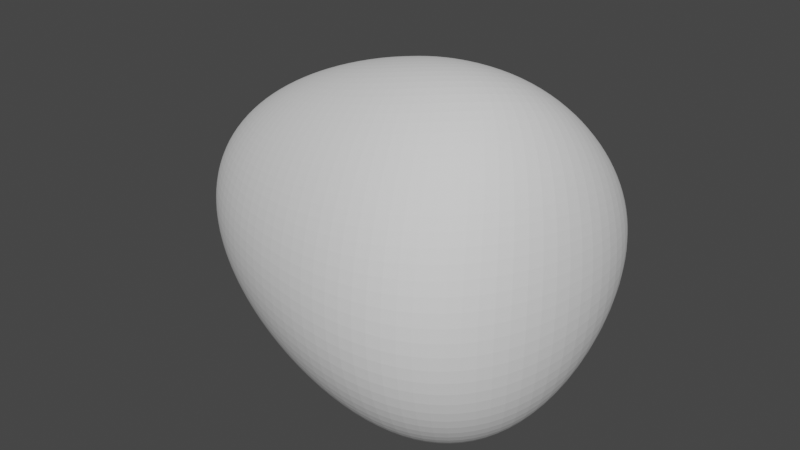 # Source: bubble.blend  (saved by Blender 2.83.18; exported with 4.5.12 LTS)
import bpy
from mathutils import Matrix  # noqa: F401  (used for matrix-valued properties, if any)

bpy.ops.wm.read_factory_settings(use_empty=True)
scene = bpy.context.scene
scene.name = 'Scene'

# ---- world
world_world = bpy.data.worlds.new('World'); scene.world = world_world
world_world.use_nodes = True; world_world.node_tree.nodes.clear()
_N = world_world.node_tree.nodes; _L = world_world.node_tree.links
n0 = _N.new('ShaderNodeOutputWorld'); n0.name = 'World Output'; n0.location = (300, 300)
n1 = _N.new('ShaderNodeBackground'); n1.name = 'Background'; n1.location = (10, 300)
n1.inputs[0].default_value = (0.05088, 0.05088, 0.05088, 1.0)
_L.new(n1.outputs[0], n0.inputs[0])
n0.is_active_output = True
world_world.color = (0.05088, 0.05088, 0.05088)
world_world.use_sun_shadow = False
world_world.sun_shadow_jitter_overblur = 0.0

# ---- meshes
me_sphere = bpy.data.meshes.new('Sphere')
me_sphere.from_pydata([(0.0, 0.449, 0.6715), (0.0, 0.5693, 0.5607), (0.0, 0.7544, 0.3286), (0.0, 0.8532, 0.1067), (0.0, 0.8659, 4.085e-08), (0.0, 0.8532, -0.1067), (0.0, 0.8155, -0.2158), (0.0, 0.7544, -0.3286), (0.0, 0.6716, -0.4446), (0.0, 0.3121, -0.7695), (0.06233, 0.3128, 0.7829), (0.1223, 0.4538, 0.6936), (0.1775, 0.5808, 0.5861), (0.2259, 0.6913, 0.4686), (0.2657, 0.7825, 0.348), (0.2952, 0.8512, 0.2289), (0.3134, 0.8941, 0.1132), (0.3195, 0.9087, 4.335e-08), (0.3134, 0.8941, -0.1132), (0.2952, 0.8512, -0.2289), (0.2657, 0.7825, -0.348), (0.2259, 0.6913, -0.4686), (0.1775, 0.5808, -0.5861), (0.1223, 0.4538, -0.6936), (0.06233, 0.3128, -0.7829), (0.1196, 0.3006, 0.8011), (0.2346, 0.433, 0.7263), (0.3406, 0.5544, 0.6271), (0.4335, 0.6617, 0.5109), (0.5098, 0.7518, 0.385), (0.5665, 0.8206, 0.2559), (0.6013, 0.8641, 0.1273), (0.6131, 0.879, 4.884e-08), (0.6013, 0.8641, -0.1273), (0.5665, 0.8206, -0.2559), (0.5098, 0.7518, -0.385), (0.4335, 0.6617, -0.5109), (0.3406, 0.5544, -0.6271), (0.2346, 0.433, -0.7263), (0.1196, 0.3006, -0.8011), (0.1672, 0.276, 0.8229), (0.328, 0.3857, 0.768), (0.4762, 0.4864, 0.6834), (0.606, 0.5749, 0.573), (0.7126, 0.6482, 0.4431), (0.7918, 0.7037, 0.3006), (0.8406, 0.7385, 0.1515), (0.8571, 0.7504, 5.838e-08), (0.8406, 0.7385, -0.1515), (0.7918, 0.7037, -0.3006), (0.7126, 0.6482, -0.4431), (0.606, 0.5749, -0.573), (0.4762, 0.4864, -0.6834), (0.328, 0.3857, -0.768), (0.1672, 0.276, -0.8229), (0.2013, 0.2406, 0.8462), (0.3948, 0.3145, 0.8153), (0.5731, 0.3787, 0.7507), (0.7294, 0.4303, 0.6519), (0.8577, 0.4682, 0.5209), (0.9531, 0.4932, 0.3632), (1.012, 0.5069, 0.1865), (1.032, 0.5112, 7.233e-08), (1.012, 0.5069, -0.1865), (0.9531, 0.4932, -0.3632), (0.8577, 0.4682, -0.5209), (0.7294, 0.4303, -0.6519), (0.5731, 0.3787, -0.7507), (0.3948, 0.3145, -0.8153), (0.2013, 0.2406, -0.8462), (0.219, 0.1974, 0.8689), (0.4296, 0.225, 0.8627), (0.6236, 0.2399, 0.8209), (0.7937, 0.24, 0.7373), (0.9333, 0.2269, 0.6084), (1.037, 0.2069, 0.4358), (1.101, 0.1891, 0.2279), (1.123, 0.1821, 8.896e-08), (1.101, 0.1891, -0.2279), (1.037, 0.2069, -0.4358), (0.9333, 0.2269, -0.6084), (0.7937, 0.24, -0.7373), (0.6236, 0.2399, -0.8209), (0.4296, 0.225, -0.8627), (0.219, 0.1974, -0.8689), (0.219, 0.1502, 0.8883), (0.4296, 0.1263, 0.9036), (0.6236, 0.08575, 0.8821), (0.7937, 0.02809, 0.8128), (0.9333, -0.04146, 0.6869), (1.037, -0.1107, 0.5017), (1.101, -0.1627, 0.2657), (1.123, -0.1821, 1.042e-07), (1.101, -0.1627, -0.2657), (1.037, -0.1107, -0.5017), (0.9333, -0.04146, -0.6869), (0.7937, 0.02809, -0.8128), (0.6236, 0.08575, -0.8821), (0.4296, 0.1263, -0.9036), (0.219, 0.1502, -0.8883), (0.2013, 0.1035, 0.9024), (0.3948, 0.02908, 0.9321), (0.5731, -0.06443, 0.9232), (0.7294, -0.175, 0.862), (0.8577, -0.2936, 0.7366), (0.9531, -0.4034, 0.5426), (1.012, -0.4823, 0.2889), (1.032, -0.5112, 1.135e-07), (1.012, -0.4823, -0.2889), (0.9531, -0.4034, -0.5426), (0.8577, -0.2936, -0.7366), (0.7294, -0.175, -0.862), (0.5731, -0.06443, -0.9232), (0.3948, 0.02908, -0.9321), (0.2013, 0.1035, -0.9024), (0.1672, 0.06154, 0.9097), (0.328, -0.05622, 0.9446), (0.4762, -0.1923, 0.938), (0.606, -0.3415, 0.876), (0.7126, -0.492, 0.7475), (0.7918, -0.6248, 0.5495), (0.8406, -0.7172, 0.292), (0.8571, -0.7504, 1.146e-07), (0.8406, -0.7172, -0.292), (0.7918, -0.6248, -0.5495), (0.7126, -0.492, -0.7475), (0.606, -0.3415, -0.876), (0.4762, -0.1923, -0.938), (0.328, -0.05622, -0.9446), (0.1672, 0.06154, -0.9097), (0.1196, 0.02821, 0.9098), (0.2346, -0.1213, 0.941), (0.3406, -0.2847, 0.9272), (0.4335, -0.4543, 0.8573), (0.5098, -0.6166, 0.7237), (0.5665, -0.7537, 0.5268), (0.6013, -0.8462, 0.2781), (0.6131, -0.879, 1.089e-07), (0.6013, -0.8462, -0.2781), (0.5665, -0.7537, -0.5268), (0.5098, -0.6166, -0.7237), (0.4335, -0.4543, -0.8573), (0.3406, -0.2847, -0.9272), (0.2346, -0.1213, -0.941), (0.1196, 0.02821, -0.9098), (0.06233, 0.00617, 0.9032), (0.1223, -0.1612, 0.9237), (0.1775, -0.336, 0.8972), (0.2259, -0.5088, 0.8165), (0.2657, -0.6669, 0.6786), (0.2952, -0.7952, 0.4877), (0.3134, -0.8794, 0.2552), (0.3195, -0.9087, 9.966e-08), (0.3134, -0.8794, -0.2552), (0.2952, -0.7952, -0.4877), (0.2657, -0.6669, -0.6786), (0.2259, -0.5088, -0.8165), (0.1775, -0.336, -0.8972), (0.1223, -0.1612, -0.9237), (0.06233, 0.00617, -0.9032), (-9.96e-09, -0.003104, 0.891), (3.651e-08, -0.1744, 0.8967), (2.714e-09, -0.3465, 0.856), (3.651e-08, -0.5101, 0.7657), (1.21e-07, -0.6544, 0.6266), (1.041e-07, -0.768, 0.4447), (3.651e-08, -0.8408, 0.2309), (-3.108e-08, -0.8659, 8.991e-08), (3.651e-08, -0.8408, -0.2309), (8.721e-08, -0.768, -0.4447), (1.21e-07, -0.6544, -0.6266), (3.651e-08, -0.5101, -0.7657), (2.714e-09, -0.3465, -0.856), (7.876e-08, -0.1744, -0.8967), (-2.263e-08, -0.003104, -0.891), (-0.06233, 0.000644, 0.8748), (-0.1223, -0.1619, 0.8642), (-0.1775, -0.3205, 0.8106), (-0.2259, -0.4672, 0.7138), (-0.2657, -0.5934, 0.5765), (-0.2952, -0.6908, 0.4052), (-0.3134, -0.7523, 0.2091), (-0.3195, -0.7734, 8.125e-08), (-0.3134, -0.7523, -0.2091), (-0.2952, -0.6908, -0.4052), (-0.2657, -0.5934, -0.5765), (-0.2259, -0.4672, -0.7138), (-0.1775, -0.3205, -0.8106), (-0.1223, -0.1619, -0.8642), (-0.06233, 0.0006442, -0.8748), (-0.1196, 0.0166, 0.856), (-0.2346, -0.1267, 0.8293), (-0.3406, -0.2637, 0.7652), (-0.4335, -0.3885, 0.6647), (-0.5098, -0.4945, 0.5313), (-0.5665, -0.5756, 0.3707), (-0.6013, -0.6265, 0.1905), (-0.6131, -0.6439, 7.39e-08), (-0.6013, -0.6265, -0.1905), (-0.5665, -0.5756, -0.3707), (-0.5098, -0.4945, -0.5313), (-0.4335, -0.3885, -0.6647), (-0.3406, -0.2637, -0.7652), (-0.2346, -0.1267, -0.8293), (-0.1196, 0.0166, -0.856), (0.0, 0.1606, -0.8458), (-0.1672, 0.04311, 0.8362), (-0.328, -0.07257, 0.7945), (-0.4762, -0.1824, 0.7216), (-0.606, -0.2818, 0.6194), (-0.7126, -0.3659, 0.4907), (-0.7918, -0.43, 0.3402), (-0.8406, -0.4703, 0.1742), (-0.8571, -0.484, 6.75e-08), (-0.8406, -0.4703, -0.1742), (-0.7918, -0.43, -0.3402), (-0.7126, -0.3659, -0.4907), (-0.606, -0.2818, -0.6194), (-0.4762, -0.1824, -0.7216), (-0.328, -0.07257, -0.7945), (-0.1672, 0.04311, -0.8362), (-0.2013, 0.0779, 0.8167), (-0.3948, -0.004221, 0.7612), (-0.5731, -0.08267, 0.681), (-0.7294, -0.1541, 0.5776), (-0.8577, -0.2148, 0.4536), (-0.9531, -0.2612, 0.3125), (-1.012, -0.2904, 0.1594), (-1.032, -0.3004, 6.17e-08), (-1.012, -0.2904, -0.1594), (-0.9531, -0.2612, -0.3125), (-0.8577, -0.2148, -0.4536), (-0.7294, -0.1541, -0.5776), (-0.5731, -0.08267, -0.681), (-0.3948, -0.004221, -0.7612), (-0.2013, 0.0779, -0.8167), (-3.658e-07, 0.1606, 0.8458), (-0.219, 0.1182, 0.7986), (-0.4296, 0.07342, 0.7306), (-0.6236, 0.02876, 0.6438), (-0.7937, -0.01314, 0.5395), (-0.9333, -0.04953, 0.4197), (-1.037, -0.07778, 0.2872), (-1.101, -0.09568, 0.1459), (-1.123, -0.1018, 5.639e-08), (-1.101, -0.09568, -0.1459), (-1.037, -0.07778, -0.2872), (-0.9333, -0.04953, -0.4197), (-0.7937, -0.01314, -0.5395), (-0.6236, 0.02876, -0.6438), (-0.4296, 0.07342, -0.7306), (-0.219, 0.1182, -0.7986), (-0.219, 0.1612, 0.7829), (-0.4296, 0.1551, 0.7039), (-0.6236, 0.145, 0.6109), (-0.7937, 0.133, 0.5055), (-0.9333, 0.121, 0.3893), (-1.037, 0.1109, 0.2645), (-1.101, 0.1042, 0.1338), (-1.123, 0.1018, 5.163e-08), (-1.101, 0.1042, -0.1338), (-1.037, 0.1109, -0.2645), (-0.9333, 0.121, -0.3893), (-0.7937, 0.133, -0.5055), (-0.6236, 0.145, -0.6109), (-0.4296, 0.1551, -0.7039), (-0.219, 0.1612, -0.7829), (-0.2013, 0.2036, 0.7706), (-0.3948, 0.2357, 0.6822), (-0.5731, 0.2593, 0.5835), (-0.7294, 0.2761, 0.4767), (-0.8577, 0.2877, 0.3632), (-0.9531, 0.295, 0.2449), (-1.012, 0.2991, 0.1232), (-1.032, 0.3004, 4.749e-08), (-1.012, 0.2991, -0.1232), (-0.9531, 0.295, -0.2449), (-0.8577, 0.2877, -0.3632), (-0.7294, 0.2761, -0.4767), (-0.5731, 0.2593, -0.5835), (-0.3948, 0.2357, -0.6822), (-0.2013, 0.2036, -0.7706), (-0.1672, 0.2426, 0.7625), (-0.328, 0.31, 0.6668), (-0.4762, 0.3648, 0.5631), (-0.606, 0.4084, 0.4543), (-0.7126, 0.4417, 0.3425), (-0.7918, 0.4653, 0.229), (-0.8406, 0.4793, 0.1146), (-0.8571, 0.484, 4.41e-08), (-0.8406, 0.4793, -0.1146), (-0.7918, 0.4653, -0.229), (-0.7126, 0.4417, -0.3425), (-0.606, 0.4084, -0.4543), (-0.4762, 0.3648, -0.5631), (-0.328, 0.31, -0.6668), (-0.1672, 0.2426, -0.7625), (-0.1196, 0.2753, 0.7593), (-0.2346, 0.3732, 0.659), (-0.3406, 0.4554, 0.5512), (-0.4335, 0.5227, 0.4401), (-0.5098, 0.5753, 0.3285), (-0.5665, 0.6132, 0.2179), (-0.6013, 0.6362, 0.1085), (-0.6131, 0.6439, 4.166e-08), (-0.6013, 0.6362, -0.1085), (-0.5665, 0.6132, -0.2179), (-0.5098, 0.5753, -0.3285), (-0.4335, 0.5227, -0.4401), (-0.3406, 0.4554, -0.5512), (-0.2346, 0.3732, -0.659), (-0.1196, 0.2753, -0.7593), (-0.06233, 0.2992, 0.7616), (-0.1223, 0.4209, 0.6602), (-0.1775, 0.5255, 0.5497), (-0.2259, 0.6127, 0.436), (-0.2657, 0.6819, 0.3231), (-0.2952, 0.7323, 0.2129), (-0.3134, 0.7631, 0.1055), (-0.3195, 0.7734, 4.046e-08), (-0.3134, 0.7631, -0.1055), (-0.2952, 0.7323, -0.2129), (-0.2657, 0.6819, -0.3231), (-0.2259, 0.6127, -0.436), (-0.1775, 0.5255, -0.5497), (-0.1223, 0.4209, -0.6602), (-0.06233, 0.2992, -0.7616), (-5.735e-09, 0.3121, 0.7695), (2.714e-09, 0.6716, 0.4446), (-1.418e-08, 0.8155, 0.2158), (-1.418e-08, 0.5693, -0.5607), (-6.488e-08, 0.449, -0.6715)], [], [(331, 330, 22, 23), (3, 329, 15, 16), (9, 331, 23, 24), (4, 3, 16, 17), (327, 236, 10), (205, 9, 24), (5, 4, 17, 18), (0, 327, 10, 11), (6, 5, 18, 19), (1, 0, 11, 12), (7, 6, 19, 20), (328, 1, 12, 13), (8, 7, 20, 21), (2, 328, 13, 14), (330, 8, 21, 22), (329, 2, 14, 15), (22, 21, 36, 37), (15, 14, 29, 30), (23, 22, 37, 38), (16, 15, 30, 31), (24, 23, 38, 39), (17, 16, 31, 32), (10, 236, 25), (205, 24, 39), (18, 17, 32, 33), (11, 10, 25, 26), (19, 18, 33, 34), (12, 11, 26, 27), (20, 19, 34, 35), (13, 12, 27, 28), (21, 20, 35, 36), (14, 13, 28, 29), (26, 25, 40, 41), (34, 33, 48, 49), (27, 26, 41, 42), (35, 34, 49, 50), (28, 27, 42, 43), (36, 35, 50, 51), (29, 28, 43, 44), (37, 36, 51, 52), (30, 29, 44, 45), (38, 37, 52, 53), (31, 30, 45, 46), (39, 38, 53, 54), (32, 31, 46, 47), (25, 236, 40), (205, 39, 54), (33, 32, 47, 48), (45, 44, 59, 60), (53, 52, 67, 68), (46, 45, 60, 61), (54, 53, 68, 69), (47, 46, 61, 62), (40, 236, 55), (205, 54, 69), (48, 47, 62, 63), (41, 40, 55, 56), (49, 48, 63, 64), (42, 41, 56, 57), (50, 49, 64, 65), (43, 42, 57, 58), (51, 50, 65, 66), (44, 43, 58, 59), (52, 51, 66, 67), (64, 63, 78, 79), (57, 56, 71, 72), (65, 64, 79, 80), (58, 57, 72, 73), (66, 65, 80, 81), (59, 58, 73, 74), (67, 66, 81, 82), (60, 59, 74, 75), (68, 67, 82, 83), (61, 60, 75, 76), (69, 68, 83, 84), (62, 61, 76, 77), (55, 236, 70), (205, 69, 84), (63, 62, 77, 78), (56, 55, 70, 71), (83, 82, 97, 98), (76, 75, 90, 91), (84, 83, 98, 99), (77, 76, 91, 92), (70, 236, 85), (205, 84, 99), (78, 77, 92, 93), (71, 70, 85, 86), (79, 78, 93, 94), (72, 71, 86, 87), (80, 79, 94, 95), (73, 72, 87, 88), (81, 80, 95, 96), (74, 73, 88, 89), (82, 81, 96, 97), (75, 74, 89, 90), (95, 94, 109, 110), (88, 87, 102, 103), (96, 95, 110, 111), (89, 88, 103, 104), (97, 96, 111, 112), (90, 89, 104, 105), (98, 97, 112, 113), (91, 90, 105, 106), (99, 98, 113, 114), (92, 91, 106, 107), (85, 236, 100), (205, 99, 114), (93, 92, 107, 108), (86, 85, 100, 101), (94, 93, 108, 109), (87, 86, 101, 102), (114, 113, 128, 129), (107, 106, 121, 122), (100, 236, 115), (205, 114, 129), (108, 107, 122, 123), (101, 100, 115, 116), (109, 108, 123, 124), (102, 101, 116, 117), (110, 109, 124, 125), (103, 102, 117, 118), (111, 110, 125, 126), (104, 103, 118, 119), (112, 111, 126, 127), (105, 104, 119, 120), (113, 112, 127, 128), (106, 105, 120, 121), (118, 117, 132, 133), (126, 125, 140, 141), (119, 118, 133, 134), (127, 126, 141, 142), (120, 119, 134, 135), (128, 127, 142, 143), (121, 120, 135, 136), (129, 128, 143, 144), (122, 121, 136, 137), (115, 236, 130), (205, 129, 144), (123, 122, 137, 138), (116, 115, 130, 131), (124, 123, 138, 139), (117, 116, 131, 132), (125, 124, 139, 140), (137, 136, 151, 152), (130, 236, 145), (205, 144, 159), (138, 137, 152, 153), (131, 130, 145, 146), (139, 138, 153, 154), (132, 131, 146, 147), (140, 139, 154, 155), (133, 132, 147, 148), (141, 140, 155, 156), (134, 133, 148, 149), (142, 141, 156, 157), (135, 134, 149, 150), (143, 142, 157, 158), (136, 135, 150, 151), (144, 143, 158, 159), (156, 155, 170, 171), (149, 148, 163, 164), (157, 156, 171, 172), (150, 149, 164, 165), (158, 157, 172, 173), (151, 150, 165, 166), (159, 158, 173, 174), (152, 151, 166, 167), (145, 236, 160), (205, 159, 174), (153, 152, 167, 168), (146, 145, 160, 161), (154, 153, 168, 169), (147, 146, 161, 162), (155, 154, 169, 170), (148, 147, 162, 163), (160, 236, 175), (205, 174, 189), (168, 167, 182, 183), (161, 160, 175, 176), (169, 168, 183, 184), (162, 161, 176, 177), (170, 169, 184, 185), (163, 162, 177, 178), (171, 170, 185, 186), (164, 163, 178, 179), (172, 171, 186, 187), (165, 164, 179, 180), (173, 172, 187, 188), (166, 165, 180, 181), (174, 173, 188, 189), (167, 166, 181, 182), (179, 178, 193, 194), (187, 186, 201, 202), (180, 179, 194, 195), (188, 187, 202, 203), (181, 180, 195, 196), (189, 188, 203, 204), (182, 181, 196, 197), (175, 236, 190), (205, 189, 204), (183, 182, 197, 198), (176, 175, 190, 191), (184, 183, 198, 199), (177, 176, 191, 192), (185, 184, 199, 200), (178, 177, 192, 193), (186, 185, 200, 201), (198, 197, 213, 214), (191, 190, 206, 207), (199, 198, 214, 215), (192, 191, 207, 208), (200, 199, 215, 216), (193, 192, 208, 209), (201, 200, 216, 217), (194, 193, 209, 210), (202, 201, 217, 218), (195, 194, 210, 211), (203, 202, 218, 219), (196, 195, 211, 212), (204, 203, 219, 220), (197, 196, 212, 213), (190, 236, 206), (205, 204, 220), (218, 217, 232, 233), (211, 210, 225, 226), (219, 218, 233, 234), (212, 211, 226, 227), (220, 219, 234, 235), (213, 212, 227, 228), (206, 236, 221), (205, 220, 235), (214, 213, 228, 229), (207, 206, 221, 222), (215, 214, 229, 230), (208, 207, 222, 223), (216, 215, 230, 231), (209, 208, 223, 224), (217, 216, 231, 232), (210, 209, 224, 225), (230, 229, 245, 246), (223, 222, 238, 239), (231, 230, 246, 247), (224, 223, 239, 240), (232, 231, 247, 248), (225, 224, 240, 241), (233, 232, 248, 249), (226, 225, 241, 242), (234, 233, 249, 250), (227, 226, 242, 243), (235, 234, 250, 251), (228, 227, 243, 244), (221, 236, 237), (205, 235, 251), (229, 228, 244, 245), (222, 221, 237, 238), (250, 249, 264, 265), (243, 242, 257, 258), (251, 250, 265, 266), (244, 243, 258, 259), (237, 236, 252), (205, 251, 266), (245, 244, 259, 260), (238, 237, 252, 253), (246, 245, 260, 261), (239, 238, 253, 254), (247, 246, 261, 262), (240, 239, 254, 255), (248, 247, 262, 263), (241, 240, 255, 256), (249, 248, 263, 264), (242, 241, 256, 257), (254, 253, 268, 269), (262, 261, 276, 277), (255, 254, 269, 270), (263, 262, 277, 278), (256, 255, 270, 271), (264, 263, 278, 279), (257, 256, 271, 272), (265, 264, 279, 280), (258, 257, 272, 273), (266, 265, 280, 281), (259, 258, 273, 274), (252, 236, 267), (205, 266, 281), (260, 259, 274, 275), (253, 252, 267, 268), (261, 260, 275, 276), (273, 272, 287, 288), (281, 280, 295, 296), (274, 273, 288, 289), (267, 236, 282), (205, 281, 296), (275, 274, 289, 290), (268, 267, 282, 283), (276, 275, 290, 291), (269, 268, 283, 284), (277, 276, 291, 292), (270, 269, 284, 285), (278, 277, 292, 293), (271, 270, 285, 286), (279, 278, 293, 294), (272, 271, 286, 287), (280, 279, 294, 295), (292, 291, 306, 307), (285, 284, 299, 300), (293, 292, 307, 308), (286, 285, 300, 301), (294, 293, 308, 309), (287, 286, 301, 302), (295, 294, 309, 310), (288, 287, 302, 303), (296, 295, 310, 311), (289, 288, 303, 304), (282, 236, 297), (205, 296, 311), (290, 289, 304, 305), (283, 282, 297, 298), (291, 290, 305, 306), (284, 283, 298, 299), (311, 310, 325, 326), (304, 303, 318, 319), (297, 236, 312), (205, 311, 326), (305, 304, 319, 320), (298, 297, 312, 313), (306, 305, 320, 321), (299, 298, 313, 314), (307, 306, 321, 322), (300, 299, 314, 315), (308, 307, 322, 323), (301, 300, 315, 316), (309, 308, 323, 324), (302, 301, 316, 317), (310, 309, 324, 325), (303, 302, 317, 318), (315, 314, 1, 328), (323, 322, 7, 8), (316, 315, 328, 2), (324, 323, 8, 330), (317, 316, 2, 329), (325, 324, 330, 331), (318, 317, 329, 3), (326, 325, 331, 9), (319, 318, 3, 4), (312, 236, 327), (205, 326, 9), (320, 319, 4, 5), (313, 312, 327, 0), (321, 320, 5, 6), (314, 313, 0, 1), (322, 321, 6, 7)])
_uv = me_sphere.uv_layers.new(name='UVMap')
_uv.uv.foreach_set('vector', [0.7273, 0.125, 0.7273, 0.1875, 0.6818, 0.1875, 0.6818, 0.125, 0.7273, 0.5625, 0.7273, 0.625, 0.6818, 0.625, 0.6818, 0.5625, 0.7273, 0.0625, 0.7273, 0.125, 0.6818, 0.125, 0.6818, 0.0625, 0.7273, 0.5, 0.7273, 0.5625, 0.6818, 0.5625, 0.6818, 0.5, 0.7273, 0.9375, 0.7045, 1.0, 0.6818, 0.9375, 0.7045, 0.0, 0.7273, 0.0625, 0.6818, 0.0625, 0.7273, 0.4375, 0.7273, 0.5, 0.6818, 0.5, 0.6818, 0.4375, 0.7273, 0.875, 0.7273, 0.9375, 0.6818, 0.9375, 0.6818, 0.875, 0.7273, 0.375, 0.7273, 0.4375, 0.6818, 0.4375, 0.6818, 0.375, 0.7273, 0.8125, 0.7273, 0.875, 0.6818, 0.875, 0.6818, 0.8125, 0.7273, 0.3125, 0.7273, 0.375, 0.6818, 0.375, 0.6818, 0.3125, 0.7273, 0.75, 0.7273, 0.8125, 0.6818, 0.8125, 0.6818, 0.75, 0.7273, 0.25, 0.7273, 0.3125, 0.6818, 0.3125, 0.6818, 0.25, 0.7273, 0.6875, 0.7273, 0.75, 0.6818, 0.75, 0.6818, 0.6875, 0.7273, 0.1875, 0.7273, 0.25, 0.6818, 0.25, 0.6818, 0.1875, 0.7273, 0.625, 0.7273, 0.6875, 0.6818, 0.6875, 0.6818, 0.625, 0.6818, 0.1875, 0.6818, 0.25, 0.6364, 0.25, 0.6364, 0.1875, 0.6818, 0.625, 0.6818, 0.6875, 0.6364, 0.6875, 0.6364, 0.625, 0.6818, 0.125, 0.6818, 0.1875, 0.6364, 0.1875, 0.6364, 0.125, 0.6818, 0.5625, 0.6818, 0.625, 0.6364, 0.625, 0.6364, 0.5625, 0.6818, 0.0625, 0.6818, 0.125, 0.6364, 0.125, 0.6364, 0.0625, 0.6818, 0.5, 0.6818, 0.5625, 0.6364, 0.5625, 0.6364, 0.5, 0.6818, 0.9375, 0.6591, 1.0, 0.6364, 0.9375, 0.6591, 0.0, 0.6818, 0.0625, 0.6364, 0.0625, 0.6818, 0.4375, 0.6818, 0.5, 0.6364, 0.5, 0.6364, 0.4375, 0.6818, 0.875, 0.6818, 0.9375, 0.6364, 0.9375, 0.6364, 0.875, 0.6818, 0.375, 0.6818, 0.4375, 0.6364, 0.4375, 0.6364, 0.375, 0.6818, 0.8125, 0.6818, 0.875, 0.6364, 0.875, 0.6364, 0.8125, 0.6818, 0.3125, 0.6818, 0.375, 0.6364, 0.375, 0.6364, 0.3125, 0.6818, 0.75, 0.6818, 0.8125, 0.6364, 0.8125, 0.6364, 0.75, 0.6818, 0.25, 0.6818, 0.3125, 0.6364, 0.3125, 0.6364, 0.25, 0.6818, 0.6875, 0.6818, 0.75, 0.6364, 0.75, 0.6364, 0.6875, 0.6364, 0.875, 0.6364, 0.9375, 0.5909, 0.9375, 0.5909, 0.875, 0.6364, 0.375, 0.6364, 0.4375, 0.5909, 0.4375, 0.5909, 0.375, 0.6364, 0.8125, 0.6364, 0.875, 0.5909, 0.875, 0.5909, 0.8125, 0.6364, 0.3125, 0.6364, 0.375, 0.5909, 0.375, 0.5909, 0.3125, 0.6364, 0.75, 0.6364, 0.8125, 0.5909, 0.8125, 0.5909, 0.75, 0.6364, 0.25, 0.6364, 0.3125, 0.5909, 0.3125, 0.5909, 0.25, 0.6364, 0.6875, 0.6364, 0.75, 0.5909, 0.75, 0.5909, 0.6875, 0.6364, 0.1875, 0.6364, 0.25, 0.5909, 0.25, 0.5909, 0.1875, 0.6364, 0.625, 0.6364, 0.6875, 0.5909, 0.6875, 0.5909, 0.625, 0.6364, 0.125, 0.6364, 0.1875, 0.5909, 0.1875, 0.5909, 0.125, 0.6364, 0.5625, 0.6364, 0.625, 0.5909, 0.625, 0.5909, 0.5625, 0.6364, 0.0625, 0.6364, 0.125, 0.5909, 0.125, 0.5909, 0.0625, 0.6364, 0.5, 0.6364, 0.5625, 0.5909, 0.5625, 0.5909, 0.5, 0.6364, 0.9375, 0.6136, 1.0, 0.5909, 0.9375, 0.6136, 0.0, 0.6364, 0.0625, 0.5909, 0.0625, 0.6364, 0.4375, 0.6364, 0.5, 0.5909, 0.5, 0.5909, 0.4375, 0.5909, 0.625, 0.5909, 0.6875, 0.5455, 0.6875, 0.5455, 0.625, 0.5909, 0.125, 0.5909, 0.1875, 0.5455, 0.1875, 0.5455, 0.125, 0.5909, 0.5625, 0.5909, 0.625, 0.5455, 0.625, 0.5455, 0.5625, 0.5909, 0.0625, 0.5909, 0.125, 0.5455, 0.125, 0.5455, 0.0625, 0.5909, 0.5, 0.5909, 0.5625, 0.5455, 0.5625, 0.5455, 0.5, 0.5909, 0.9375, 0.5682, 1.0, 0.5455, 0.9375, 0.5682, 0.0, 0.5909, 0.0625, 0.5455, 0.0625, 0.5909, 0.4375, 0.5909, 0.5, 0.5455, 0.5, 0.5455, 0.4375, 0.5909, 0.875, 0.5909, 0.9375, 0.5455, 0.9375, 0.5455, 0.875, 0.5909, 0.375, 0.5909, 0.4375, 0.5455, 0.4375, 0.5455, 0.375, 0.5909, 0.8125, 0.5909, 0.875, 0.5455, 0.875, 0.5455, 0.8125, 0.5909, 0.3125, 0.5909, 0.375, 0.5455, 0.375, 0.5455, 0.3125, 0.5909, 0.75, 0.5909, 0.8125, 0.5455, 0.8125, 0.5455, 0.75, 0.5909, 0.25, 0.5909, 0.3125, 0.5455, 0.3125, 0.5455, 0.25, 0.5909, 0.6875, 0.5909, 0.75, 0.5455, 0.75, 0.5455, 0.6875, 0.5909, 0.1875, 0.5909, 0.25, 0.5455, 0.25, 0.5455, 0.1875, 0.5455, 0.375, 0.5455, 0.4375, 0.5, 0.4375, 0.5, 0.375, 0.5455, 0.8125, 0.5455, 0.875, 0.5, 0.875, 0.5, 0.8125, 0.5455, 0.3125, 0.5455, 0.375, 0.5, 0.375, 0.5, 0.3125, 0.5455, 0.75, 0.5455, 0.8125, 0.5, 0.8125, 0.5, 0.75, 0.5455, 0.25, 0.5455, 0.3125, 0.5, 0.3125, 0.5, 0.25, 0.5455, 0.6875, 0.5455, 0.75, 0.5, 0.75, 0.5, 0.6875, 0.5455, 0.1875, 0.5455, 0.25, 0.5, 0.25, 0.5, 0.1875, 0.5455, 0.625, 0.5455, 0.6875, 0.5, 0.6875, 0.5, 0.625, 0.5455, 0.125, 0.5455, 0.1875, 0.5, 0.1875, 0.5, 0.125, 0.5455, 0.5625, 0.5455, 0.625, 0.5, 0.625, 0.5, 0.5625, 0.5455, 0.0625, 0.5455, 0.125, 0.5, 0.125, 0.5, 0.0625, 0.5455, 0.5, 0.5455, 0.5625, 0.5, 0.5625, 0.5, 0.5, 0.5455, 0.9375, 0.5227, 1.0, 0.5, 0.9375, 0.5227, 0.0, 0.5455, 0.0625, 0.5, 0.0625, 0.5455, 0.4375, 0.5455, 0.5, 0.5, 0.5, 0.5, 0.4375, 0.5455, 0.875, 0.5455, 0.9375, 0.5, 0.9375, 0.5, 0.875, 0.5, 0.125, 0.5, 0.1875, 0.4545, 0.1875, 0.4545, 0.125, 0.5, 0.5625, 0.5, 0.625, 0.4545, 0.625, 0.4545, 0.5625, 0.5, 0.0625, 0.5, 0.125, 0.4545, 0.125, 0.4545, 0.0625, 0.5, 0.5, 0.5, 0.5625, 0.4545, 0.5625, 0.4545, 0.5, 0.5, 0.9375, 0.4773, 1.0, 0.4545, 0.9375, 0.4773, 0.0, 0.5, 0.0625, 0.4545, 0.0625, 0.5, 0.4375, 0.5, 0.5, 0.4545, 0.5, 0.4545, 0.4375, 0.5, 0.875, 0.5, 0.9375, 0.4545, 0.9375, 0.4545, 0.875, 0.5, 0.375, 0.5, 0.4375, 0.4545, 0.4375, 0.4545, 0.375, 0.5, 0.8125, 0.5, 0.875, 0.4545, 0.875, 0.4545, 0.8125, 0.5, 0.3125, 0.5, 0.375, 0.4545, 0.375, 0.4545, 0.3125, 0.5, 0.75, 0.5, 0.8125, 0.4545, 0.8125, 0.4545, 0.75, 0.5, 0.25, 0.5, 0.3125, 0.4545, 0.3125, 0.4545, 0.25, 0.5, 0.6875, 0.5, 0.75, 0.4545, 0.75, 0.4545, 0.6875, 0.5, 0.1875, 0.5, 0.25, 0.4545, 0.25, 0.4545, 0.1875, 0.5, 0.625, 0.5, 0.6875, 0.4545, 0.6875, 0.4545, 0.625, 0.4545, 0.3125, 0.4545, 0.375, 0.4091, 0.375, 0.4091, 0.3125, 0.4545, 0.75, 0.4545, 0.8125, 0.4091, 0.8125, 0.4091, 0.75, 0.4545, 0.25, 0.4545, 0.3125, 0.4091, 0.3125, 0.4091, 0.25, 0.4545, 0.6875, 0.4545, 0.75, 0.4091, 0.75, 0.4091, 0.6875, 0.4545, 0.1875, 0.4545, 0.25, 0.4091, 0.25, 0.4091, 0.1875, 0.4545, 0.625, 0.4545, 0.6875, 0.4091, 0.6875, 0.4091, 0.625, 0.4545, 0.125, 0.4545, 0.1875, 0.4091, 0.1875, 0.4091, 0.125, 0.4545, 0.5625, 0.4545, 0.625, 0.4091, 0.625, 0.4091, 0.5625, 0.4545, 0.0625, 0.4545, 0.125, 0.4091, 0.125, 0.4091, 0.0625, 0.4545, 0.5, 0.4545, 0.5625, 0.4091, 0.5625, 0.4091, 0.5, 0.4545, 0.9375, 0.4318, 1.0, 0.4091, 0.9375, 0.4318, 0.0, 0.4545, 0.0625, 0.4091, 0.0625, 0.4545, 0.4375, 0.4545, 0.5, 0.4091, 0.5, 0.4091, 0.4375, 0.4545, 0.875, 0.4545, 0.9375, 0.4091, 0.9375, 0.4091, 0.875, 0.4545, 0.375, 0.4545, 0.4375, 0.4091, 0.4375, 0.4091, 0.375, 0.4545, 0.8125, 0.4545, 0.875, 0.4091, 0.875, 0.4091, 0.8125, 0.4091, 0.0625, 0.4091, 0.125, 0.3636, 0.125, 0.3636, 0.0625, 0.4091, 0.5, 0.4091, 0.5625, 0.3636, 0.5625, 0.3636, 0.5, 0.4091, 0.9375, 0.3864, 1.0, 0.3636, 0.9375, 0.3864, 0.0, 0.4091, 0.0625, 0.3636, 0.0625, 0.4091, 0.4375, 0.4091, 0.5, 0.3636, 0.5, 0.3636, 0.4375, 0.4091, 0.875, 0.4091, 0.9375, 0.3636, 0.9375, 0.3636, 0.875, 0.4091, 0.375, 0.4091, 0.4375, 0.3636, 0.4375, 0.3636, 0.375, 0.4091, 0.8125, 0.4091, 0.875, 0.3636, 0.875, 0.3636, 0.8125, 0.4091, 0.3125, 0.4091, 0.375, 0.3636, 0.375, 0.3636, 0.3125, 0.4091, 0.75, 0.4091, 0.8125, 0.3636, 0.8125, 0.3636, 0.75, 0.4091, 0.25, 0.4091, 0.3125, 0.3636, 0.3125, 0.3636, 0.25, 0.4091, 0.6875, 0.4091, 0.75, 0.3636, 0.75, 0.3636, 0.6875, 0.4091, 0.1875, 0.4091, 0.25, 0.3636, 0.25, 0.3636, 0.1875, 0.4091, 0.625, 0.4091, 0.6875, 0.3636, 0.6875, 0.3636, 0.625, 0.4091, 0.125, 0.4091, 0.1875, 0.3636, 0.1875, 0.3636, 0.125, 0.4091, 0.5625, 0.4091, 0.625, 0.3636, 0.625, 0.3636, 0.5625, 0.3636, 0.75, 0.3636, 0.8125, 0.3182, 0.8125, 0.3182, 0.75, 0.3636, 0.25, 0.3636, 0.3125, 0.3182, 0.3125, 0.3182, 0.25, 0.3636, 0.6875, 0.3636, 0.75, 0.3182, 0.75, 0.3182, 0.6875, 0.3636, 0.1875, 0.3636, 0.25, 0.3182, 0.25, 0.3182, 0.1875, 0.3636, 0.625, 0.3636, 0.6875, 0.3182, 0.6875, 0.3182, 0.625, 0.3636, 0.125, 0.3636, 0.1875, 0.3182, 0.1875, 0.3182, 0.125, 0.3636, 0.5625, 0.3636, 0.625, 0.3182, 0.625, 0.3182, 0.5625, 0.3636, 0.0625, 0.3636, 0.125, 0.3182, 0.125, 0.3182, 0.0625, 0.3636, 0.5, 0.3636, 0.5625, 0.3182, 0.5625, 0.3182, 0.5, 0.3636, 0.9375, 0.3409, 1.0, 0.3182, 0.9375, 0.3409, 0.0, 0.3636, 0.0625, 0.3182, 0.0625, 0.3636, 0.4375, 0.3636, 0.5, 0.3182, 0.5, 0.3182, 0.4375, 0.3636, 0.875, 0.3636, 0.9375, 0.3182, 0.9375, 0.3182, 0.875, 0.3636, 0.375, 0.3636, 0.4375, 0.3182, 0.4375, 0.3182, 0.375, 0.3636, 0.8125, 0.3636, 0.875, 0.3182, 0.875, 0.3182, 0.8125, 0.3636, 0.3125, 0.3636, 0.375, 0.3182, 0.375, 0.3182, 0.3125, 0.3182, 0.5, 0.3182, 0.5625, 0.2727, 0.5625, 0.2727, 0.5, 0.3182, 0.9375, 0.2955, 1.0, 0.2727, 0.9375, 0.2955, 0.0, 0.3182, 0.0625, 0.2727, 0.0625, 0.3182, 0.4375, 0.3182, 0.5, 0.2727, 0.5, 0.2727, 0.4375, 0.3182, 0.875, 0.3182, 0.9375, 0.2727, 0.9375, 0.2727, 0.875, 0.3182, 0.375, 0.3182, 0.4375, 0.2727, 0.4375, 0.2727, 0.375, 0.3182, 0.8125, 0.3182, 0.875, 0.2727, 0.875, 0.2727, 0.8125, 0.3182, 0.3125, 0.3182, 0.375, 0.2727, 0.375, 0.2727, 0.3125, 0.3182, 0.75, 0.3182, 0.8125, 0.2727, 0.8125, 0.2727, 0.75, 0.3182, 0.25, 0.3182, 0.3125, 0.2727, 0.3125, 0.2727, 0.25, 0.3182, 0.6875, 0.3182, 0.75, 0.2727, 0.75, 0.2727, 0.6875, 0.3182, 0.1875, 0.3182, 0.25, 0.2727, 0.25, 0.2727, 0.1875, 0.3182, 0.625, 0.3182, 0.6875, 0.2727, 0.6875, 0.2727, 0.625, 0.3182, 0.125, 0.3182, 0.1875, 0.2727, 0.1875, 0.2727, 0.125, 0.3182, 0.5625, 0.3182, 0.625, 0.2727, 0.625, 0.2727, 0.5625, 0.3182, 0.0625, 0.3182, 0.125, 0.2727, 0.125, 0.2727, 0.0625, 0.2727, 0.25, 0.2727, 0.3125, 0.2273, 0.3125, 0.2273, 0.25, 0.2727, 0.6875, 0.2727, 0.75, 0.2273, 0.75, 0.2273, 0.6875, 0.2727, 0.1875, 0.2727, 0.25, 0.2273, 0.25, 0.2273, 0.1875, 0.2727, 0.625, 0.2727, 0.6875, 0.2273, 0.6875, 0.2273, 0.625, 0.2727, 0.125, 0.2727, 0.1875, 0.2273, 0.1875, 0.2273, 0.125, 0.2727, 0.5625, 0.2727, 0.625, 0.2273, 0.625, 0.2273, 0.5625, 0.2727, 0.0625, 0.2727, 0.125, 0.2273, 0.125, 0.2273, 0.0625, 0.2727, 0.5, 0.2727, 0.5625, 0.2273, 0.5625, 0.2273, 0.5, 0.2727, 0.9375, 0.25, 1.0, 0.2273, 0.9375, 0.25, 0.0, 0.2727, 0.0625, 0.2273, 0.0625, 0.2727, 0.4375, 0.2727, 0.5, 0.2273, 0.5, 0.2273, 0.4375, 0.2727, 0.875, 0.2727, 0.9375, 0.2273, 0.9375, 0.2273, 0.875, 0.2727, 0.375, 0.2727, 0.4375, 0.2273, 0.4375, 0.2273, 0.375, 0.2727, 0.8125, 0.2727, 0.875, 0.2273, 0.875, 0.2273, 0.8125, 0.2727, 0.3125, 0.2727, 0.375, 0.2273, 0.375, 0.2273, 0.3125, 0.2727, 0.75, 0.2727, 0.8125, 0.2273, 0.8125, 0.2273, 0.75, 0.2273, 0.9375, 0.2045, 1.0, 0.1818, 0.9375, 0.2045, 0.0, 0.2273, 0.0625, 0.1818, 0.0625, 0.2273, 0.4375, 0.2273, 0.5, 0.1818, 0.5, 0.1818, 0.4375, 0.2273, 0.875, 0.2273, 0.9375, 0.1818, 0.9375, 0.1818, 0.875, 0.2273, 0.375, 0.2273, 0.4375, 0.1818, 0.4375, 0.1818, 0.375, 0.2273, 0.8125, 0.2273, 0.875, 0.1818, 0.875, 0.1818, 0.8125, 0.2273, 0.3125, 0.2273, 0.375, 0.1818, 0.375, 0.1818, 0.3125, 0.2273, 0.75, 0.2273, 0.8125, 0.1818, 0.8125, 0.1818, 0.75, 0.2273, 0.25, 0.2273, 0.3125, 0.1818, 0.3125, 0.1818, 0.25, 0.2273, 0.6875, 0.2273, 0.75, 0.1818, 0.75, 0.1818, 0.6875, 0.2273, 0.1875, 0.2273, 0.25, 0.1818, 0.25, 0.1818, 0.1875, 0.2273, 0.625, 0.2273, 0.6875, 0.1818, 0.6875, 0.1818, 0.625, 0.2273, 0.125, 0.2273, 0.1875, 0.1818, 0.1875, 0.1818, 0.125, 0.2273, 0.5625, 0.2273, 0.625, 0.1818, 0.625, 0.1818, 0.5625, 0.2273, 0.0625, 0.2273, 0.125, 0.1818, 0.125, 0.1818, 0.0625, 0.2273, 0.5, 0.2273, 0.5625, 0.1818, 0.5625, 0.1818, 0.5, 0.1818, 0.6875, 0.1818, 0.75, 0.1364, 0.75, 0.1364, 0.6875, 0.1818, 0.1875, 0.1818, 0.25, 0.1364, 0.25, 0.1364, 0.1875, 0.1818, 0.625, 0.1818, 0.6875, 0.1364, 0.6875, 0.1364, 0.625, 0.1818, 0.125, 0.1818, 0.1875, 0.1364, 0.1875, 0.1364, 0.125, 0.1818, 0.5625, 0.1818, 0.625, 0.1364, 0.625, 0.1364, 0.5625, 0.1818, 0.0625, 0.1818, 0.125, 0.1364, 0.125, 0.1364, 0.0625, 0.1818, 0.5, 0.1818, 0.5625, 0.1364, 0.5625, 0.1364, 0.5, 0.1818, 0.9375, 0.1591, 1.0, 0.1364, 0.9375, 0.1591, 0.0, 0.1818, 0.0625, 0.1364, 0.0625, 0.1818, 0.4375, 0.1818, 0.5, 0.1364, 0.5, 0.1364, 0.4375, 0.1818, 0.875, 0.1818, 0.9375, 0.1364, 0.9375, 0.1364, 0.875, 0.1818, 0.375, 0.1818, 0.4375, 0.1364, 0.4375, 0.1364, 0.375, 0.1818, 0.8125, 0.1818, 0.875, 0.1364, 0.875, 0.1364, 0.8125, 0.1818, 0.3125, 0.1818, 0.375, 0.1364, 0.375, 0.1364, 0.3125, 0.1818, 0.75, 0.1818, 0.8125, 0.1364, 0.8125, 0.1364, 0.75, 0.1818, 0.25, 0.1818, 0.3125, 0.1364, 0.3125, 0.1364, 0.25, 0.1364, 0.4375, 0.1364, 0.5, 0.09091, 0.5, 0.09091, 0.4375, 0.1364, 0.875, 0.1364, 0.9375, 0.09091, 0.9375, 0.09091, 0.875, 0.1364, 0.375, 0.1364, 0.4375, 0.09091, 0.4375, 0.09091, 0.375, 0.1364, 0.8125, 0.1364, 0.875, 0.09091, 0.875, 0.09091, 0.8125, 0.1364, 0.3125, 0.1364, 0.375, 0.09091, 0.375, 0.09091, 0.3125, 0.1364, 0.75, 0.1364, 0.8125, 0.09091, 0.8125, 0.09091, 0.75, 0.1364, 0.25, 0.1364, 0.3125, 0.09091, 0.3125, 0.09091, 0.25, 0.1364, 0.6875, 0.1364, 0.75, 0.09091, 0.75, 0.09091, 0.6875, 0.1364, 0.1875, 0.1364, 0.25, 0.09091, 0.25, 0.09091, 0.1875, 0.1364, 0.625, 0.1364, 0.6875, 0.09091, 0.6875, 0.09091, 0.625, 0.1364, 0.125, 0.1364, 0.1875, 0.09091, 0.1875, 0.09091, 0.125, 0.1364, 0.5625, 0.1364, 0.625, 0.09091, 0.625, 0.09091, 0.5625, 0.1364, 0.0625, 0.1364, 0.125, 0.09091, 0.125, 0.09091, 0.0625, 0.1364, 0.5, 0.1364, 0.5625, 0.09091, 0.5625, 0.09091, 0.5, 0.1364, 0.9375, 0.1136, 1.0, 0.09091, 0.9375, 0.1136, 0.0, 0.1364, 0.0625, 0.09091, 0.0625, 0.09091, 0.1875, 0.09091, 0.25, 0.04545, 0.25, 0.04545, 0.1875, 0.09091, 0.625, 0.09091, 0.6875, 0.04545, 0.6875, 0.04545, 0.625, 0.09091, 0.125, 0.09091, 0.1875, 0.04545, 0.1875, 0.04545, 0.125, 0.09091, 0.5625, 0.09091, 0.625, 0.04545, 0.625, 0.04545, 0.5625, 0.09091, 0.0625, 0.09091, 0.125, 0.04545, 0.125, 0.04545, 0.0625, 0.09091, 0.5, 0.09091, 0.5625, 0.04545, 0.5625, 0.04545, 0.5, 0.09091, 0.9375, 0.06818, 1.0, 0.04545, 0.9375, 0.06818, 0.0, 0.09091, 0.0625, 0.04545, 0.0625, 0.09091, 0.4375, 0.09091, 0.5, 0.04545, 0.5, 0.04545, 0.4375, 0.09091, 0.875, 0.09091, 0.9375, 0.04545, 0.9375, 0.04545, 0.875, 0.09091, 0.375, 0.09091, 0.4375, 0.04545, 0.4375, 0.04545, 0.375, 0.09091, 0.8125, 0.09091, 0.875, 0.04545, 0.875, 0.04545, 0.8125, 0.09091, 0.3125, 0.09091, 0.375, 0.04545, 0.375, 0.04545, 0.3125, 0.09091, 0.75, 0.09091, 0.8125, 0.04545, 0.8125, 0.04545, 0.75, 0.09091, 0.25, 0.09091, 0.3125, 0.04545, 0.3125, 0.04545, 0.25, 0.09091, 0.6875, 0.09091, 0.75, 0.04545, 0.75, 0.04545, 0.6875, 0.04545, 0.375, 0.04545, 0.4375, 0.0, 0.4375, 0.0, 0.375, 0.04545, 0.8125, 0.04545, 0.875, 8.941e-08, 0.875, 2.98e-08, 0.8125, 0.04545, 0.3125, 0.04545, 0.375, 0.0, 0.375, 0.0, 0.3125, 0.04545, 0.75, 0.04545, 0.8125, 2.98e-08, 0.8125, 2.98e-08, 0.75, 0.04545, 0.25, 0.04545, 0.3125, 0.0, 0.3125, 2.98e-08, 0.25, 0.04545, 0.6875, 0.04545, 0.75, 2.98e-08, 0.75, 0.0, 0.6875, 0.04545, 0.1875, 0.04545, 0.25, 2.98e-08, 0.25, 2.98e-08, 0.1875, 0.04545, 0.625, 0.04545, 0.6875, 0.0, 0.6875, 0.0, 0.625, 0.04545, 0.125, 0.04545, 0.1875, 2.98e-08, 0.1875, 1.192e-07, 0.125, 0.04545, 0.5625, 0.04545, 0.625, 0.0, 0.625, 0.0, 0.5625, 0.04545, 0.0625, 0.04545, 0.125, 1.192e-07, 0.125, 1.788e-07, 0.0625, 0.04545, 0.5, 0.04545, 0.5625, 0.0, 0.5625, 0.0, 0.5, 0.04545, 0.9375, 0.02273, 1.0, 2.384e-07, 0.9375, 0.02273, 0.0, 0.04545, 0.0625, 1.788e-07, 0.0625, 0.04545, 0.4375, 0.04545, 0.5, 0.0, 0.5, 0.0, 0.4375, 0.04545, 0.875, 0.04545, 0.9375, 2.384e-07, 0.9375, 8.941e-08, 0.875, 1.0, 0.125, 1.0, 0.1875, 0.9545, 0.1875, 0.9545, 0.125, 1.0, 0.5625, 1.0, 0.625, 0.9545, 0.625, 0.9545, 0.5625, 1.0, 0.0625, 1.0, 0.125, 0.9545, 0.125, 0.9545, 0.0625, 1.0, 0.5, 1.0, 0.5625, 0.9545, 0.5625, 0.9545, 0.5, 1.0, 0.9375, 0.9773, 1.0, 0.9545, 0.9375, 0.9773, 0.0, 1.0, 0.0625, 0.9545, 0.0625, 1.0, 0.4375, 1.0, 0.5, 0.9545, 0.5, 0.9545, 0.4375, 1.0, 0.875, 1.0, 0.9375, 0.9545, 0.9375, 0.9545, 0.875, 1.0, 0.375, 1.0, 0.4375, 0.9545, 0.4375, 0.9545, 0.375, 1.0, 0.8125, 1.0, 0.875, 0.9545, 0.875, 0.9545, 0.8125, 1.0, 0.3125, 1.0, 0.375, 0.9545, 0.375, 0.9545, 0.3125, 1.0, 0.75, 1.0, 0.8125, 0.9545, 0.8125, 0.9545, 0.75, 1.0, 0.25, 1.0, 0.3125, 0.9545, 0.3125, 0.9545, 0.25, 1.0, 0.6875, 1.0, 0.75, 0.9545, 0.75, 0.9545, 0.6875, 1.0, 0.1875, 1.0, 0.25, 0.9545, 0.25, 0.9545, 0.1875, 1.0, 0.625, 1.0, 0.6875, 0.9545, 0.6875, 0.9545, 0.625, 0.9545, 0.8125, 0.9545, 0.875, 0.9091, 0.875, 0.9091, 0.8125, 0.9545, 0.3125, 0.9545, 0.375, 0.9091, 0.375, 0.9091, 0.3125, 0.9545, 0.75, 0.9545, 0.8125, 0.9091, 0.8125, 0.9091, 0.75, 0.9545, 0.25, 0.9545, 0.3125, 0.9091, 0.3125, 0.9091, 0.25, 0.9545, 0.6875, 0.9545, 0.75, 0.9091, 0.75, 0.9091, 0.6875, 0.9545, 0.1875, 0.9545, 0.25, 0.9091, 0.25, 0.9091, 0.1875, 0.9545, 0.625, 0.9545, 0.6875, 0.9091, 0.6875, 0.9091, 0.625, 0.9545, 0.125, 0.9545, 0.1875, 0.9091, 0.1875, 0.9091, 0.125, 0.9545, 0.5625, 0.9545, 0.625, 0.9091, 0.625, 0.9091, 0.5625, 0.9545, 0.0625, 0.9545, 0.125, 0.9091, 0.125, 0.9091, 0.0625, 0.9545, 0.5, 0.9545, 0.5625, 0.9091, 0.5625, 0.9091, 0.5, 0.9545, 0.9375, 0.9318, 1.0, 0.9091, 0.9375, 0.9318, 0.0, 0.9545, 0.0625, 0.9091, 0.0625, 0.9545, 0.4375, 0.9545, 0.5, 0.9091, 0.5, 0.9091, 0.4375, 0.9545, 0.875, 0.9545, 0.9375, 0.9091, 0.9375, 0.9091, 0.875, 0.9545, 0.375, 0.9545, 0.4375, 0.9091, 0.4375, 0.9091, 0.375, 0.9091, 0.5625, 0.9091, 0.625, 0.8636, 0.625, 0.8636, 0.5625, 0.9091, 0.0625, 0.9091, 0.125, 0.8636, 0.125, 0.8636, 0.0625, 0.9091, 0.5, 0.9091, 0.5625, 0.8636, 0.5625, 0.8636, 0.5, 0.9091, 0.9375, 0.8864, 1.0, 0.8636, 0.9375, 0.8864, 0.0, 0.9091, 0.0625, 0.8636, 0.0625, 0.9091, 0.4375, 0.9091, 0.5, 0.8636, 0.5, 0.8636, 0.4375, 0.9091, 0.875, 0.9091, 0.9375, 0.8636, 0.9375, 0.8636, 0.875, 0.9091, 0.375, 0.9091, 0.4375, 0.8636, 0.4375, 0.8636, 0.375, 0.9091, 0.8125, 0.9091, 0.875, 0.8636, 0.875, 0.8636, 0.8125, 0.9091, 0.3125, 0.9091, 0.375, 0.8636, 0.375, 0.8636, 0.3125, 0.9091, 0.75, 0.9091, 0.8125, 0.8636, 0.8125, 0.8636, 0.75, 0.9091, 0.25, 0.9091, 0.3125, 0.8636, 0.3125, 0.8636, 0.25, 0.9091, 0.6875, 0.9091, 0.75, 0.8636, 0.75, 0.8636, 0.6875, 0.9091, 0.1875, 0.9091, 0.25, 0.8636, 0.25, 0.8636, 0.1875, 0.9091, 0.625, 0.9091, 0.6875, 0.8636, 0.6875, 0.8636, 0.625, 0.9091, 0.125, 0.9091, 0.1875, 0.8636, 0.1875, 0.8636, 0.125, 0.8636, 0.3125, 0.8636, 0.375, 0.8182, 0.375, 0.8182, 0.3125, 0.8636, 0.75, 0.8636, 0.8125, 0.8182, 0.8125, 0.8182, 0.75, 0.8636, 0.25, 0.8636, 0.3125, 0.8182, 0.3125, 0.8182, 0.25, 0.8636, 0.6875, 0.8636, 0.75, 0.8182, 0.75, 0.8182, 0.6875, 0.8636, 0.1875, 0.8636, 0.25, 0.8182, 0.25, 0.8182, 0.1875, 0.8636, 0.625, 0.8636, 0.6875, 0.8182, 0.6875, 0.8182, 0.625, 0.8636, 0.125, 0.8636, 0.1875, 0.8182, 0.1875, 0.8182, 0.125, 0.8636, 0.5625, 0.8636, 0.625, 0.8182, 0.625, 0.8182, 0.5625, 0.8636, 0.0625, 0.8636, 0.125, 0.8182, 0.125, 0.8182, 0.0625, 0.8636, 0.5, 0.8636, 0.5625, 0.8182, 0.5625, 0.8182, 0.5, 0.8636, 0.9375, 0.8409, 1.0, 0.8182, 0.9375, 0.8409, 0.0, 0.8636, 0.0625, 0.8182, 0.0625, 0.8636, 0.4375, 0.8636, 0.5, 0.8182, 0.5, 0.8182, 0.4375, 0.8636, 0.875, 0.8636, 0.9375, 0.8182, 0.9375, 0.8182, 0.875, 0.8636, 0.375, 0.8636, 0.4375, 0.8182, 0.4375, 0.8182, 0.375, 0.8636, 0.8125, 0.8636, 0.875, 0.8182, 0.875, 0.8182, 0.8125, 0.8182, 0.0625, 0.8182, 0.125, 0.7727, 0.125, 0.7727, 0.0625, 0.8182, 0.5, 0.8182, 0.5625, 0.7727, 0.5625, 0.7727, 0.5, 0.8182, 0.9375, 0.7955, 1.0, 0.7727, 0.9375, 0.7955, 0.0, 0.8182, 0.0625, 0.7727, 0.0625, 0.8182, 0.4375, 0.8182, 0.5, 0.7727, 0.5, 0.7727, 0.4375, 0.8182, 0.875, 0.8182, 0.9375, 0.7727, 0.9375, 0.7727, 0.875, 0.8182, 0.375, 0.8182, 0.4375, 0.7727, 0.4375, 0.7727, 0.375, 0.8182, 0.8125, 0.8182, 0.875, 0.7727, 0.875, 0.7727, 0.8125, 0.8182, 0.3125, 0.8182, 0.375, 0.7727, 0.375, 0.7727, 0.3125, 0.8182, 0.75, 0.8182, 0.8125, 0.7727, 0.8125, 0.7727, 0.75, 0.8182, 0.25, 0.8182, 0.3125, 0.7727, 0.3125, 0.7727, 0.25, 0.8182, 0.6875, 0.8182, 0.75, 0.7727, 0.75, 0.7727, 0.6875, 0.8182, 0.1875, 0.8182, 0.25, 0.7727, 0.25, 0.7727, 0.1875, 0.8182, 0.625, 0.8182, 0.6875, 0.7727, 0.6875, 0.7727, 0.625, 0.8182, 0.125, 0.8182, 0.1875, 0.7727, 0.1875, 0.7727, 0.125, 0.8182, 0.5625, 0.8182, 0.625, 0.7727, 0.625, 0.7727, 0.5625, 0.7727, 0.75, 0.7727, 0.8125, 0.7273, 0.8125, 0.7273, 0.75, 0.7727, 0.25, 0.7727, 0.3125, 0.7273, 0.3125, 0.7273, 0.25, 0.7727, 0.6875, 0.7727, 0.75, 0.7273, 0.75, 0.7273, 0.6875, 0.7727, 0.1875, 0.7727, 0.25, 0.7273, 0.25, 0.7273, 0.1875, 0.7727, 0.625, 0.7727, 0.6875, 0.7273, 0.6875, 0.7273, 0.625, 0.7727, 0.125, 0.7727, 0.1875, 0.7273, 0.1875, 0.7273, 0.125, 0.7727, 0.5625, 0.7727, 0.625, 0.7273, 0.625, 0.7273, 0.5625, 0.7727, 0.0625, 0.7727, 0.125, 0.7273, 0.125, 0.7273, 0.0625, 0.7727, 0.5, 0.7727, 0.5625, 0.7273, 0.5625, 0.7273, 0.5, 0.7727, 0.9375, 0.75, 1.0, 0.7273, 0.9375, 0.75, 0.0, 0.7727, 0.0625, 0.7273, 0.0625, 0.7727, 0.4375, 0.7727, 0.5, 0.7273, 0.5, 0.7273, 0.4375, 0.7727, 0.875, 0.7727, 0.9375, 0.7273, 0.9375, 0.7273, 0.875, 0.7727, 0.375, 0.7727, 0.4375, 0.7273, 0.4375, 0.7273, 0.375, 0.7727, 0.8125, 0.7727, 0.875, 0.7273, 0.875, 0.7273, 0.8125, 0.7727, 0.3125, 0.7727, 0.375, 0.7273, 0.375, 0.7273, 0.3125])
me_sphere.use_remesh_fix_poles = True
me_sphere.use_remesh_preserve_attributes = False
me_sphere.use_mirror_vertex_groups = False
me_sphere.update()

# ---- objects
ob_sphere = bpy.data.objects.new('Sphere', me_sphere)

# ---- transforms, parenting, visibility, modifiers, constraints
ob_sphere.location = (0.0, 0.0, 0.0)
ob_sphere.lineart.crease_threshold = 0.0
_m = ob_sphere.modifiers.new('Subdivision', 'SUBSURF')
_m.uv_smooth = 'PRESERVE_CORNERS'
_m.levels = 2

# ---- collection membership
scene.collection.objects.link(ob_sphere)

# ---- scene / render settings (as saved in the file)
scene.frame_start = 1; scene.frame_end = 250; scene.frame_set(1)
scene.render.engine = 'BLENDER_EEVEE_NEXT'
scene.cycles.use_denoising = False
scene.cycles.samples = 128
scene.cycles.sampling_pattern = 'TABULATED_SOBOL'
scene.cycles.use_adaptive_sampling = False
scene.cycles.use_light_tree = False
scene.view_settings.view_transform = 'Filmic'
bpy.context.view_layer.update()

# ---- added for rendering (the .blend has no active camera and no usable light): camera, sun
cam_auto = bpy.data.cameras.new('AutoCamera')
cam_auto.lens = 50.0
cam_auto.sensor_width = 36.0
cam_auto.clip_end = 1000.0
ob_auto_camera = bpy.data.objects.new('AutoCamera', cam_auto)
scene.collection.objects.link(ob_auto_camera)
ob_auto_camera.location = (3.19342, -3.8321, 2.55474)
ob_auto_camera.rotation_euler = (1.09748, -7.21219e-08, 0.694738)
scene.camera = ob_auto_camera
light_auto_sun = bpy.data.lights.new('AutoSun', 'SUN')
light_auto_sun.energy = 3.0
light_auto_sun.angle = 0.0523599
ob_auto_sun = bpy.data.objects.new('AutoSun', light_auto_sun)
scene.collection.objects.link(ob_auto_sun)
ob_auto_sun.rotation_euler = (0.872665, 0.174533, 0.523599)
bpy.context.view_layer.update()
